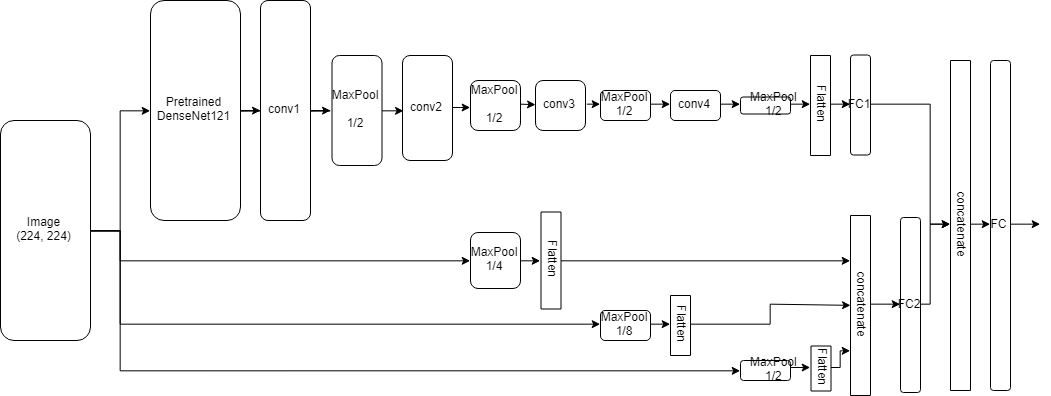

The diagram above was exported from draw.io. Its source (the exported page's mxGraphModel, read from the mxfile embedded in the PNG):
<mxGraphModel dx="2707" dy="1053" grid="1" gridSize="10" guides="1" tooltips="1" connect="1" arrows="1" fold="1" page="1" pageScale="1.5" pageWidth="827" pageHeight="1169" math="0" shadow="0">
  <root>
    <mxCell id="0" />
    <mxCell id="1" parent="0" />
    <mxCell id="2" value="" style="edgeStyle=orthogonalEdgeStyle;rounded=0;orthogonalLoop=1;jettySize=auto;html=1;" edge="1" source="3" parent="1">
      <mxGeometry relative="1" as="geometry">
        <mxPoint x="310" y="150" as="targetPoint" />
      </mxGeometry>
    </mxCell>
    <mxCell id="3" value="Pretrained&lt;br&gt;DenseNet121&lt;br&gt;" style="rounded=1;whiteSpace=wrap;html=1;" vertex="1" parent="1">
      <mxGeometry x="200" y="40" width="90" height="220" as="geometry" />
    </mxCell>
    <mxCell id="4" value="" style="edgeStyle=orthogonalEdgeStyle;rounded=0;orthogonalLoop=1;jettySize=auto;html=1;" edge="1" source="5" parent="1">
      <mxGeometry relative="1" as="geometry">
        <mxPoint x="380" y="150" as="targetPoint" />
      </mxGeometry>
    </mxCell>
    <mxCell id="5" value="conv1&lt;br&gt;" style="rounded=1;whiteSpace=wrap;html=1;" vertex="1" parent="1">
      <mxGeometry x="310" y="40" width="50" height="220" as="geometry" />
    </mxCell>
    <mxCell id="6" style="edgeStyle=orthogonalEdgeStyle;rounded=0;orthogonalLoop=1;jettySize=auto;html=1;exitX=1;exitY=0.5;exitDx=0;exitDy=0;entryX=0.5;entryY=1;entryDx=0;entryDy=0;" edge="1" source="7" target="41" parent="1">
      <mxGeometry relative="1" as="geometry">
        <Array as="points">
          <mxPoint x="980" y="144" />
          <mxPoint x="980" y="265" />
        </Array>
      </mxGeometry>
    </mxCell>
    <mxCell id="7" value="FC1&lt;br&gt;" style="rounded=1;whiteSpace=wrap;html=1;" vertex="1" parent="1">
      <mxGeometry x="900" y="94.5" width="20" height="100" as="geometry" />
    </mxCell>
    <mxCell id="8" value="" style="edgeStyle=orthogonalEdgeStyle;rounded=0;orthogonalLoop=1;jettySize=auto;html=1;entryX=0.005;entryY=0.533;entryDx=0;entryDy=0;entryPerimeter=0;" edge="1" source="9" target="17" parent="1">
      <mxGeometry relative="1" as="geometry">
        <mxPoint x="440" y="160" as="targetPoint" />
        <Array as="points">
          <mxPoint x="452" y="151" />
          <mxPoint x="452" y="151" />
        </Array>
      </mxGeometry>
    </mxCell>
    <mxCell id="9" value="MaxPool&lt;br&gt;&lt;br&gt;1/2&lt;br&gt;" style="rounded=1;whiteSpace=wrap;html=1;" vertex="1" parent="1">
      <mxGeometry x="381.5" y="95" width="50" height="110" as="geometry" />
    </mxCell>
    <mxCell id="10" style="edgeStyle=orthogonalEdgeStyle;rounded=0;orthogonalLoop=1;jettySize=auto;html=1;exitX=1;exitY=0.5;exitDx=0;exitDy=0;entryX=0.5;entryY=1;entryDx=0;entryDy=0;" edge="1" source="11" target="31" parent="1">
      <mxGeometry relative="1" as="geometry" />
    </mxCell>
    <mxCell id="11" value="MaxPool&lt;br&gt;1/4&lt;br&gt;" style="rounded=1;whiteSpace=wrap;html=1;" vertex="1" parent="1">
      <mxGeometry x="520" y="272" width="50" height="56" as="geometry" />
    </mxCell>
    <mxCell id="12" style="edgeStyle=orthogonalEdgeStyle;rounded=0;orthogonalLoop=1;jettySize=auto;html=1;exitX=1;exitY=0.5;exitDx=0;exitDy=0;entryX=0.5;entryY=1;entryDx=0;entryDy=0;" edge="1" source="13" target="33" parent="1">
      <mxGeometry relative="1" as="geometry" />
    </mxCell>
    <mxCell id="13" value="MaxPool&lt;br&gt;1/8&lt;br&gt;" style="rounded=1;whiteSpace=wrap;html=1;" vertex="1" parent="1">
      <mxGeometry x="650" y="350" width="50" height="30" as="geometry" />
    </mxCell>
    <mxCell id="14" style="edgeStyle=orthogonalEdgeStyle;rounded=0;orthogonalLoop=1;jettySize=auto;html=1;exitX=0.5;exitY=0;exitDx=0;exitDy=0;entryX=0;entryY=0.5;entryDx=0;entryDy=0;" edge="1" source="15" target="7" parent="1">
      <mxGeometry relative="1" as="geometry" />
    </mxCell>
    <mxCell id="15" value="Flatten" style="rounded=0;whiteSpace=wrap;html=1;rotation=90;" vertex="1" parent="1">
      <mxGeometry x="820" y="135" width="100" height="20" as="geometry" />
    </mxCell>
    <mxCell id="16" value="" style="edgeStyle=orthogonalEdgeStyle;rounded=0;orthogonalLoop=1;jettySize=auto;html=1;" edge="1" source="17" parent="1">
      <mxGeometry relative="1" as="geometry">
        <mxPoint x="519.666666666667" y="147" as="targetPoint" />
        <Array as="points">
          <mxPoint x="510" y="148" />
          <mxPoint x="510" y="148" />
        </Array>
      </mxGeometry>
    </mxCell>
    <mxCell id="17" value="conv2&lt;br&gt;" style="rounded=1;whiteSpace=wrap;html=1;" vertex="1" parent="1">
      <mxGeometry x="452" y="95" width="50" height="105" as="geometry" />
    </mxCell>
    <mxCell id="18" style="edgeStyle=none;rounded=0;orthogonalLoop=1;jettySize=auto;html=1;exitX=1;exitY=0.5;exitDx=0;exitDy=0;" edge="1" source="19" target="21" parent="1">
      <mxGeometry relative="1" as="geometry" />
    </mxCell>
    <mxCell id="19" value="MaxPool&lt;br&gt;&lt;br&gt;1/2&lt;br&gt;" style="rounded=1;whiteSpace=wrap;html=1;" vertex="1" parent="1">
      <mxGeometry x="520" y="120" width="50" height="50" as="geometry" />
    </mxCell>
    <mxCell id="20" style="edgeStyle=none;rounded=0;orthogonalLoop=1;jettySize=auto;html=1;exitX=1;exitY=0.5;exitDx=0;exitDy=0;entryX=0;entryY=0.5;entryDx=0;entryDy=0;" edge="1" source="21" target="23" parent="1">
      <mxGeometry relative="1" as="geometry" />
    </mxCell>
    <mxCell id="21" value="conv3&lt;br&gt;" style="rounded=1;whiteSpace=wrap;html=1;" vertex="1" parent="1">
      <mxGeometry x="585" y="120" width="50" height="50" as="geometry" />
    </mxCell>
    <mxCell id="22" style="edgeStyle=none;rounded=0;orthogonalLoop=1;jettySize=auto;html=1;exitX=1;exitY=0.5;exitDx=0;exitDy=0;entryX=0;entryY=0.5;entryDx=0;entryDy=0;" edge="1" source="23" target="25" parent="1">
      <mxGeometry relative="1" as="geometry" />
    </mxCell>
    <mxCell id="23" value="MaxPool&lt;br&gt;1/2&lt;br&gt;" style="rounded=1;whiteSpace=wrap;html=1;" vertex="1" parent="1">
      <mxGeometry x="650" y="130" width="50" height="30" as="geometry" />
    </mxCell>
    <mxCell id="24" style="edgeStyle=none;rounded=0;orthogonalLoop=1;jettySize=auto;html=1;exitX=1;exitY=0.5;exitDx=0;exitDy=0;entryX=0;entryY=0.5;entryDx=0;entryDy=0;" edge="1" source="25" target="27" parent="1">
      <mxGeometry relative="1" as="geometry" />
    </mxCell>
    <mxCell id="25" value="conv4&lt;br&gt;" style="rounded=1;whiteSpace=wrap;html=1;" vertex="1" parent="1">
      <mxGeometry x="720" y="130" width="50" height="30" as="geometry" />
    </mxCell>
    <mxCell id="26" style="edgeStyle=none;rounded=0;orthogonalLoop=1;jettySize=auto;html=1;exitX=1;exitY=0.5;exitDx=0;exitDy=0;entryX=0.5;entryY=1;entryDx=0;entryDy=0;" edge="1" source="27" target="15" parent="1">
      <mxGeometry relative="1" as="geometry" />
    </mxCell>
    <mxCell id="27" value="&lt;font style=&quot;font-size: 6px&quot;&gt;MaxPool&lt;br&gt;1/2&lt;/font&gt;&lt;br&gt;" style="rounded=1;whiteSpace=wrap;html=1;" vertex="1" parent="1">
      <mxGeometry x="790" y="136.5" width="50" height="17" as="geometry" />
    </mxCell>
    <mxCell id="28" style="edgeStyle=orthogonalEdgeStyle;rounded=0;orthogonalLoop=1;jettySize=auto;html=1;exitX=1;exitY=0.5;exitDx=0;exitDy=0;entryX=0.5;entryY=1;entryDx=0;entryDy=0;" edge="1" source="29" target="35" parent="1">
      <mxGeometry relative="1" as="geometry">
        <Array as="points">
          <mxPoint x="840" y="408" />
        </Array>
      </mxGeometry>
    </mxCell>
    <mxCell id="29" value="&lt;font style=&quot;font-size: 6px&quot;&gt;MaxPool&lt;br&gt;1/2&lt;/font&gt;&lt;br&gt;" style="rounded=1;whiteSpace=wrap;html=1;" vertex="1" parent="1">
      <mxGeometry x="790" y="400" width="50" height="20" as="geometry" />
    </mxCell>
    <mxCell id="30" style="edgeStyle=orthogonalEdgeStyle;rounded=0;orthogonalLoop=1;jettySize=auto;html=1;exitX=0.5;exitY=0;exitDx=0;exitDy=0;entryX=0.25;entryY=1;entryDx=0;entryDy=0;" edge="1" source="31" target="37" parent="1">
      <mxGeometry relative="1" as="geometry" />
    </mxCell>
    <mxCell id="31" value="Flatten" style="rounded=0;whiteSpace=wrap;html=1;rotation=90;" vertex="1" parent="1">
      <mxGeometry x="552" y="290" width="97" height="20" as="geometry" />
    </mxCell>
    <mxCell id="32" style="edgeStyle=orthogonalEdgeStyle;rounded=0;orthogonalLoop=1;jettySize=auto;html=1;exitX=0.5;exitY=0;exitDx=0;exitDy=0;" edge="1" source="33" target="37" parent="1">
      <mxGeometry relative="1" as="geometry" />
    </mxCell>
    <mxCell id="33" value="Flatten" style="rounded=0;whiteSpace=wrap;html=1;rotation=90;" vertex="1" parent="1">
      <mxGeometry x="700" y="355" width="60" height="20" as="geometry" />
    </mxCell>
    <mxCell id="34" style="edgeStyle=orthogonalEdgeStyle;rounded=0;orthogonalLoop=1;jettySize=auto;html=1;exitX=0.5;exitY=0;exitDx=0;exitDy=0;entryX=0.75;entryY=1;entryDx=0;entryDy=0;" edge="1" source="35" target="37" parent="1">
      <mxGeometry relative="1" as="geometry">
        <Array as="points">
          <mxPoint x="890" y="408" />
          <mxPoint x="890" y="390" />
        </Array>
      </mxGeometry>
    </mxCell>
    <mxCell id="35" value="Flatten" style="rounded=0;whiteSpace=wrap;html=1;rotation=90;" vertex="1" parent="1">
      <mxGeometry x="848" y="398" width="45" height="20" as="geometry" />
    </mxCell>
    <mxCell id="36" style="edgeStyle=orthogonalEdgeStyle;rounded=0;orthogonalLoop=1;jettySize=auto;html=1;exitX=0.5;exitY=0;exitDx=0;exitDy=0;entryX=0;entryY=0.5;entryDx=0;entryDy=0;" edge="1" source="37" target="39" parent="1">
      <mxGeometry relative="1" as="geometry" />
    </mxCell>
    <mxCell id="37" value="concatenate&lt;br&gt;" style="rounded=0;whiteSpace=wrap;html=1;rotation=90;" vertex="1" parent="1">
      <mxGeometry x="820" y="335" width="180" height="20" as="geometry" />
    </mxCell>
    <mxCell id="38" style="edgeStyle=orthogonalEdgeStyle;rounded=0;orthogonalLoop=1;jettySize=auto;html=1;exitX=1;exitY=0.5;exitDx=0;exitDy=0;entryX=0.5;entryY=1;entryDx=0;entryDy=0;" edge="1" source="39" target="41" parent="1">
      <mxGeometry relative="1" as="geometry">
        <mxPoint x="1000" y="270" as="targetPoint" />
        <Array as="points">
          <mxPoint x="980" y="342" />
          <mxPoint x="980" y="265" />
        </Array>
      </mxGeometry>
    </mxCell>
    <mxCell id="39" value="FC2&lt;br&gt;" style="rounded=1;whiteSpace=wrap;html=1;" vertex="1" parent="1">
      <mxGeometry x="950" y="257" width="20" height="175" as="geometry" />
    </mxCell>
    <mxCell id="40" style="edgeStyle=orthogonalEdgeStyle;rounded=0;orthogonalLoop=1;jettySize=auto;html=1;exitX=0.5;exitY=0;exitDx=0;exitDy=0;entryX=0;entryY=0.5;entryDx=0;entryDy=0;" edge="1" source="41" target="43" parent="1">
      <mxGeometry relative="1" as="geometry" />
    </mxCell>
    <mxCell id="41" value="concatenate&lt;br&gt;" style="rounded=0;whiteSpace=wrap;html=1;rotation=90;" vertex="1" parent="1">
      <mxGeometry x="845" y="255" width="330" height="20" as="geometry" />
    </mxCell>
    <mxCell id="42" style="edgeStyle=orthogonalEdgeStyle;rounded=0;orthogonalLoop=1;jettySize=auto;html=1;exitX=1;exitY=0.5;exitDx=0;exitDy=0;" edge="1" source="43" parent="1">
      <mxGeometry relative="1" as="geometry">
        <mxPoint x="1089.666666666667" y="263.66666666666674" as="targetPoint" />
      </mxGeometry>
    </mxCell>
    <mxCell id="43" value="FC&lt;br&gt;" style="rounded=1;whiteSpace=wrap;html=1;" vertex="1" parent="1">
      <mxGeometry x="1040" y="100" width="20" height="330" as="geometry" />
    </mxCell>
    <mxCell id="44" value="" style="edgeStyle=orthogonalEdgeStyle;rounded=0;orthogonalLoop=1;jettySize=auto;html=1;entryX=0;entryY=0.5;entryDx=0;entryDy=0;" edge="1" source="48" target="3" parent="1">
      <mxGeometry relative="1" as="geometry">
        <mxPoint x="220" y="270" as="targetPoint" />
      </mxGeometry>
    </mxCell>
    <mxCell id="45" value="" style="edgeStyle=orthogonalEdgeStyle;rounded=0;orthogonalLoop=1;jettySize=auto;html=1;entryX=0;entryY=0.5;entryDx=0;entryDy=0;exitX=1;exitY=0.5;exitDx=0;exitDy=0;" edge="1" source="48" target="11" parent="1">
      <mxGeometry relative="1" as="geometry">
        <mxPoint x="220" y="270" as="targetPoint" />
        <Array as="points">
          <mxPoint x="170" y="270" />
          <mxPoint x="170" y="299" />
        </Array>
      </mxGeometry>
    </mxCell>
    <mxCell id="46" style="edgeStyle=orthogonalEdgeStyle;rounded=0;orthogonalLoop=1;jettySize=auto;html=1;exitX=1;exitY=0.5;exitDx=0;exitDy=0;entryX=0;entryY=0.5;entryDx=0;entryDy=0;" edge="1" source="48" target="13" parent="1">
      <mxGeometry relative="1" as="geometry">
        <Array as="points">
          <mxPoint x="170" y="270" />
          <mxPoint x="170" y="365" />
        </Array>
      </mxGeometry>
    </mxCell>
    <mxCell id="47" style="edgeStyle=orthogonalEdgeStyle;rounded=0;orthogonalLoop=1;jettySize=auto;html=1;exitX=1;exitY=0.5;exitDx=0;exitDy=0;entryX=0;entryY=0.5;entryDx=0;entryDy=0;" edge="1" source="48" target="29" parent="1">
      <mxGeometry relative="1" as="geometry">
        <Array as="points">
          <mxPoint x="170" y="270" />
          <mxPoint x="170" y="410" />
        </Array>
      </mxGeometry>
    </mxCell>
    <mxCell id="48" value="Image&lt;br&gt;(224, 224)&lt;br&gt;" style="rounded=1;whiteSpace=wrap;html=1;" vertex="1" parent="1">
      <mxGeometry x="50" y="160" width="90" height="220" as="geometry" />
    </mxCell>
  </root>
</mxGraphModel>